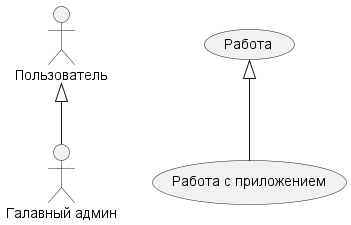

The diagram above was rendered by PlantUML. Its source (embedded in the PNG):
@startuml
:Галавный админ: as Admin
(Работа с приложением) as (Use)

Пользователь <|-- Admin
(Работа) <|-- (Use)

@enduml